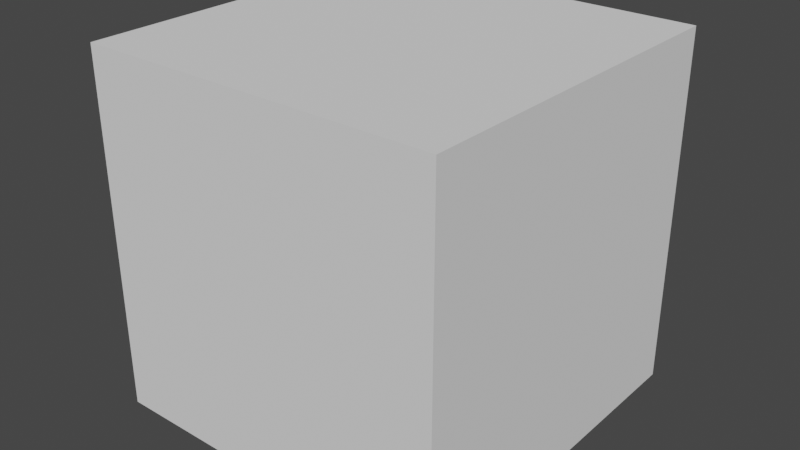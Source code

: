 # Source: cube.blend  (saved by Blender 3.0.42; exported with 4.5.12 LTS)
import bpy
from mathutils import Matrix  # noqa: F401  (used for matrix-valued properties, if any)

bpy.ops.wm.read_factory_settings(use_empty=True)
scene = bpy.context.scene
scene.name = 'cube'

# ---- world
world_world = bpy.data.worlds.new('World'); scene.world = world_world
world_world.use_nodes = True; world_world.node_tree.nodes.clear()
_N = world_world.node_tree.nodes; _L = world_world.node_tree.links
n0 = _N.new('ShaderNodeOutputWorld'); n0.name = 'World Output'; n0.location = (300, 300)
n1 = _N.new('ShaderNodeBackground'); n1.name = 'Background'; n1.location = (10, 300)
n1.inputs[0].default_value = (0.05088, 0.05088, 0.05088, 1.0)
_L.new(n1.outputs[0], n0.inputs[0])
n0.is_active_output = True
world_world.color = (0.05088, 0.05088, 0.05088)
world_world.use_sun_shadow = False
world_world.sun_shadow_jitter_overblur = 0.0

# ---- meshes
me_cube_mesh = bpy.data.meshes.new('cube-mesh')
me_cube_mesh.from_pydata([(-1.0, -1.0, -1.0), (-1.0, -1.0, 1.0), (-1.0, 1.0, -1.0), (-1.0, 1.0, 1.0), (1.0, -1.0, -1.0), (1.0, -1.0, 1.0), (1.0, 1.0, -1.0), (1.0, 1.0, 1.0)], [], [(0, 1, 3, 2), (2, 3, 7, 6), (6, 7, 5, 4), (4, 5, 1, 0), (2, 6, 4, 0), (7, 3, 1, 5)])
_uv = me_cube_mesh.uv_layers.new(name='UVMap')
_uv.uv.foreach_set('vector', [0.375, 0.0, 0.625, 0.0, 0.625, 0.25, 0.375, 0.25, 0.375, 0.25, 0.625, 0.25, 0.625, 0.5, 0.375, 0.5, 0.375, 0.5, 0.625, 0.5, 0.625, 0.75, 0.375, 0.75, 0.375, 0.75, 0.625, 0.75, 0.625, 1.0, 0.375, 1.0, 0.125, 0.5, 0.375, 0.5, 0.375, 0.75, 0.125, 0.75, 0.625, 0.5, 0.875, 0.5, 0.875, 0.75, 0.625, 0.75])
me_cube_mesh.use_remesh_fix_poles = True
me_cube_mesh.use_remesh_preserve_attributes = False
me_cube_mesh.update()

# ---- objects
ob_cube = bpy.data.objects.new('cube', me_cube_mesh)

# ---- transforms, parenting, visibility, modifiers, constraints
ob_cube.location = (0.0, 0.0, 0.0)

# ---- collection membership
scene.collection.objects.link(ob_cube)

# ---- scene / render settings (as saved in the file)
scene.frame_start = 1; scene.frame_end = 250; scene.frame_set(1)
scene.render.engine = 'BLENDER_EEVEE_NEXT'
scene.cycles.sampling_pattern = 'TABULATED_SOBOL'
scene.cycles.use_light_tree = False
scene.view_settings.view_transform = 'Filmic'
bpy.context.view_layer.update()

# ---- added for rendering (the .blend has no active camera and no usable light): camera, sun
cam_auto = bpy.data.cameras.new('AutoCamera')
cam_auto.lens = 50.0
cam_auto.sensor_width = 36.0
cam_auto.clip_end = 1000.0
ob_auto_camera = bpy.data.objects.new('AutoCamera', cam_auto)
scene.collection.objects.link(ob_auto_camera)
ob_auto_camera.location = (3.20507, -3.84609, 2.56406)
ob_auto_camera.rotation_euler = (1.09748, -7.21219e-08, 0.694738)
scene.camera = ob_auto_camera
light_auto_sun = bpy.data.lights.new('AutoSun', 'SUN')
light_auto_sun.energy = 3.0
light_auto_sun.angle = 0.0523599
ob_auto_sun = bpy.data.objects.new('AutoSun', light_auto_sun)
scene.collection.objects.link(ob_auto_sun)
ob_auto_sun.rotation_euler = (0.872665, 0.174533, 0.523599)
bpy.context.view_layer.update()
